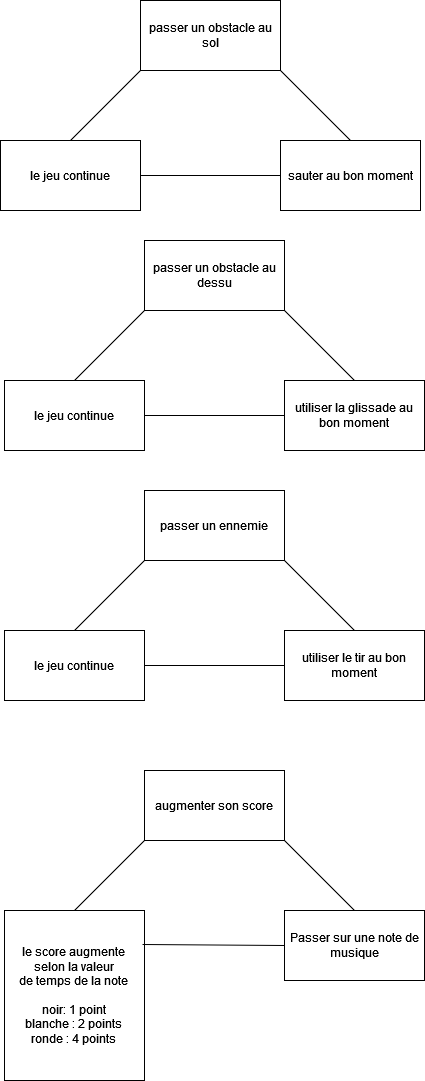

The diagram above was exported from draw.io. Its source (the exported page's mxGraphModel, read from the mxfile embedded in the PNG):
<mxGraphModel dx="1434" dy="711" grid="1" gridSize="10" guides="1" tooltips="1" connect="1" arrows="1" fold="1" page="1" pageScale="1" pageWidth="827" pageHeight="1169" math="0" shadow="0">
  <root>
    <mxCell id="0" />
    <mxCell id="1" parent="0" />
    <mxCell id="JxpFSov039f1zTJ01yr1-1" value="passer un obstacle au sol" style="rounded=0;whiteSpace=wrap;html=1;" vertex="1" parent="1">
      <mxGeometry x="340" y="80" width="140" height="70" as="geometry" />
    </mxCell>
    <mxCell id="JxpFSov039f1zTJ01yr1-2" value="sauter au bon moment" style="rounded=0;whiteSpace=wrap;html=1;" vertex="1" parent="1">
      <mxGeometry x="480" y="220" width="140" height="70" as="geometry" />
    </mxCell>
    <mxCell id="JxpFSov039f1zTJ01yr1-3" value="le jeu continue" style="rounded=0;whiteSpace=wrap;html=1;" vertex="1" parent="1">
      <mxGeometry x="200" y="220" width="140" height="70" as="geometry" />
    </mxCell>
    <mxCell id="JxpFSov039f1zTJ01yr1-4" value="" style="endArrow=none;html=1;rounded=0;entryX=0;entryY=1;entryDx=0;entryDy=0;exitX=0.5;exitY=0;exitDx=0;exitDy=0;" edge="1" parent="1" source="JxpFSov039f1zTJ01yr1-3" target="JxpFSov039f1zTJ01yr1-1">
      <mxGeometry width="50" height="50" relative="1" as="geometry">
        <mxPoint x="390" y="390" as="sourcePoint" />
        <mxPoint x="440" y="340" as="targetPoint" />
      </mxGeometry>
    </mxCell>
    <mxCell id="JxpFSov039f1zTJ01yr1-5" value="" style="endArrow=none;html=1;rounded=0;entryX=1;entryY=1;entryDx=0;entryDy=0;exitX=0.5;exitY=0;exitDx=0;exitDy=0;" edge="1" parent="1" source="JxpFSov039f1zTJ01yr1-2" target="JxpFSov039f1zTJ01yr1-1">
      <mxGeometry width="50" height="50" relative="1" as="geometry">
        <mxPoint x="280" y="230" as="sourcePoint" />
        <mxPoint x="350" y="160" as="targetPoint" />
      </mxGeometry>
    </mxCell>
    <mxCell id="JxpFSov039f1zTJ01yr1-6" value="" style="endArrow=none;html=1;rounded=0;entryX=0;entryY=0.5;entryDx=0;entryDy=0;exitX=1;exitY=0.5;exitDx=0;exitDy=0;" edge="1" parent="1" source="JxpFSov039f1zTJ01yr1-3" target="JxpFSov039f1zTJ01yr1-2">
      <mxGeometry width="50" height="50" relative="1" as="geometry">
        <mxPoint x="360" y="250" as="sourcePoint" />
        <mxPoint x="360" y="170" as="targetPoint" />
      </mxGeometry>
    </mxCell>
    <mxCell id="JxpFSov039f1zTJ01yr1-7" value="passer un obstacle au dessu" style="rounded=0;whiteSpace=wrap;html=1;" vertex="1" parent="1">
      <mxGeometry x="344" y="320" width="140" height="70" as="geometry" />
    </mxCell>
    <mxCell id="JxpFSov039f1zTJ01yr1-8" value="utiliser la glissade au bon moment" style="rounded=0;whiteSpace=wrap;html=1;" vertex="1" parent="1">
      <mxGeometry x="484" y="460" width="140" height="70" as="geometry" />
    </mxCell>
    <mxCell id="JxpFSov039f1zTJ01yr1-9" value="le jeu continue" style="rounded=0;whiteSpace=wrap;html=1;" vertex="1" parent="1">
      <mxGeometry x="204" y="460" width="140" height="70" as="geometry" />
    </mxCell>
    <mxCell id="JxpFSov039f1zTJ01yr1-10" value="" style="endArrow=none;html=1;rounded=0;entryX=0;entryY=1;entryDx=0;entryDy=0;exitX=0.5;exitY=0;exitDx=0;exitDy=0;" edge="1" parent="1" source="JxpFSov039f1zTJ01yr1-9" target="JxpFSov039f1zTJ01yr1-7">
      <mxGeometry width="50" height="50" relative="1" as="geometry">
        <mxPoint x="394" y="630" as="sourcePoint" />
        <mxPoint x="444" y="580" as="targetPoint" />
      </mxGeometry>
    </mxCell>
    <mxCell id="JxpFSov039f1zTJ01yr1-11" value="" style="endArrow=none;html=1;rounded=0;entryX=1;entryY=1;entryDx=0;entryDy=0;exitX=0.5;exitY=0;exitDx=0;exitDy=0;" edge="1" parent="1" source="JxpFSov039f1zTJ01yr1-8" target="JxpFSov039f1zTJ01yr1-7">
      <mxGeometry width="50" height="50" relative="1" as="geometry">
        <mxPoint x="284" y="470" as="sourcePoint" />
        <mxPoint x="354" y="400" as="targetPoint" />
      </mxGeometry>
    </mxCell>
    <mxCell id="JxpFSov039f1zTJ01yr1-12" value="" style="endArrow=none;html=1;rounded=0;entryX=0;entryY=0.5;entryDx=0;entryDy=0;exitX=1;exitY=0.5;exitDx=0;exitDy=0;" edge="1" parent="1" source="JxpFSov039f1zTJ01yr1-9" target="JxpFSov039f1zTJ01yr1-8">
      <mxGeometry width="50" height="50" relative="1" as="geometry">
        <mxPoint x="364" y="490" as="sourcePoint" />
        <mxPoint x="364" y="410" as="targetPoint" />
      </mxGeometry>
    </mxCell>
    <mxCell id="JxpFSov039f1zTJ01yr1-13" value="passer un ennemie" style="rounded=0;whiteSpace=wrap;html=1;" vertex="1" parent="1">
      <mxGeometry x="344" y="570" width="140" height="70" as="geometry" />
    </mxCell>
    <mxCell id="JxpFSov039f1zTJ01yr1-14" value="utiliser le tir au bon moment" style="rounded=0;whiteSpace=wrap;html=1;" vertex="1" parent="1">
      <mxGeometry x="484" y="710" width="140" height="70" as="geometry" />
    </mxCell>
    <mxCell id="JxpFSov039f1zTJ01yr1-15" value="le jeu continue" style="rounded=0;whiteSpace=wrap;html=1;" vertex="1" parent="1">
      <mxGeometry x="204" y="710" width="140" height="70" as="geometry" />
    </mxCell>
    <mxCell id="JxpFSov039f1zTJ01yr1-16" value="" style="endArrow=none;html=1;rounded=0;entryX=0;entryY=1;entryDx=0;entryDy=0;exitX=0.5;exitY=0;exitDx=0;exitDy=0;" edge="1" parent="1" source="JxpFSov039f1zTJ01yr1-15" target="JxpFSov039f1zTJ01yr1-13">
      <mxGeometry width="50" height="50" relative="1" as="geometry">
        <mxPoint x="394" y="880" as="sourcePoint" />
        <mxPoint x="444" y="830" as="targetPoint" />
      </mxGeometry>
    </mxCell>
    <mxCell id="JxpFSov039f1zTJ01yr1-17" value="" style="endArrow=none;html=1;rounded=0;entryX=1;entryY=1;entryDx=0;entryDy=0;exitX=0.5;exitY=0;exitDx=0;exitDy=0;" edge="1" parent="1" source="JxpFSov039f1zTJ01yr1-14" target="JxpFSov039f1zTJ01yr1-13">
      <mxGeometry width="50" height="50" relative="1" as="geometry">
        <mxPoint x="284" y="720" as="sourcePoint" />
        <mxPoint x="354" y="650" as="targetPoint" />
      </mxGeometry>
    </mxCell>
    <mxCell id="JxpFSov039f1zTJ01yr1-18" value="" style="endArrow=none;html=1;rounded=0;entryX=0;entryY=0.5;entryDx=0;entryDy=0;exitX=1;exitY=0.5;exitDx=0;exitDy=0;" edge="1" parent="1" source="JxpFSov039f1zTJ01yr1-15" target="JxpFSov039f1zTJ01yr1-14">
      <mxGeometry width="50" height="50" relative="1" as="geometry">
        <mxPoint x="364" y="740" as="sourcePoint" />
        <mxPoint x="364" y="660" as="targetPoint" />
      </mxGeometry>
    </mxCell>
    <mxCell id="JxpFSov039f1zTJ01yr1-19" value="augmenter son score" style="rounded=0;whiteSpace=wrap;html=1;" vertex="1" parent="1">
      <mxGeometry x="344" y="850" width="140" height="70" as="geometry" />
    </mxCell>
    <mxCell id="JxpFSov039f1zTJ01yr1-20" value="Passer sur une note de musique" style="rounded=0;whiteSpace=wrap;html=1;" vertex="1" parent="1">
      <mxGeometry x="484" y="990" width="140" height="70" as="geometry" />
    </mxCell>
    <mxCell id="JxpFSov039f1zTJ01yr1-21" value="&lt;div&gt;le score augmente &lt;br&gt;&lt;/div&gt;&lt;div&gt;selon la valeur&lt;/div&gt;&lt;div&gt;de temps de la note &lt;br&gt;&lt;/div&gt;&lt;div&gt;&lt;br&gt;&lt;/div&gt;&lt;div&gt;noir: 1 point&lt;/div&gt;&lt;div&gt;blanche : 2 points&lt;/div&gt;&lt;div&gt;ronde : 4 points&lt;br&gt;&lt;/div&gt;" style="rounded=0;whiteSpace=wrap;html=1;" vertex="1" parent="1">
      <mxGeometry x="204" y="990" width="140" height="170" as="geometry" />
    </mxCell>
    <mxCell id="JxpFSov039f1zTJ01yr1-22" value="" style="endArrow=none;html=1;rounded=0;entryX=0;entryY=1;entryDx=0;entryDy=0;exitX=0.5;exitY=0;exitDx=0;exitDy=0;" edge="1" parent="1" source="JxpFSov039f1zTJ01yr1-21" target="JxpFSov039f1zTJ01yr1-19">
      <mxGeometry width="50" height="50" relative="1" as="geometry">
        <mxPoint x="394" y="1160" as="sourcePoint" />
        <mxPoint x="444" y="1110" as="targetPoint" />
      </mxGeometry>
    </mxCell>
    <mxCell id="JxpFSov039f1zTJ01yr1-23" value="" style="endArrow=none;html=1;rounded=0;entryX=1;entryY=1;entryDx=0;entryDy=0;exitX=0.5;exitY=0;exitDx=0;exitDy=0;" edge="1" parent="1" source="JxpFSov039f1zTJ01yr1-20" target="JxpFSov039f1zTJ01yr1-19">
      <mxGeometry width="50" height="50" relative="1" as="geometry">
        <mxPoint x="284" y="1000" as="sourcePoint" />
        <mxPoint x="354" y="930" as="targetPoint" />
      </mxGeometry>
    </mxCell>
    <mxCell id="JxpFSov039f1zTJ01yr1-24" value="" style="endArrow=none;html=1;rounded=0;entryX=0;entryY=0.5;entryDx=0;entryDy=0;exitX=0.986;exitY=0.2;exitDx=0;exitDy=0;exitPerimeter=0;" edge="1" parent="1" source="JxpFSov039f1zTJ01yr1-21" target="JxpFSov039f1zTJ01yr1-20">
      <mxGeometry width="50" height="50" relative="1" as="geometry">
        <mxPoint x="364" y="1020" as="sourcePoint" />
        <mxPoint x="364" y="940" as="targetPoint" />
      </mxGeometry>
    </mxCell>
  </root>
</mxGraphModel>